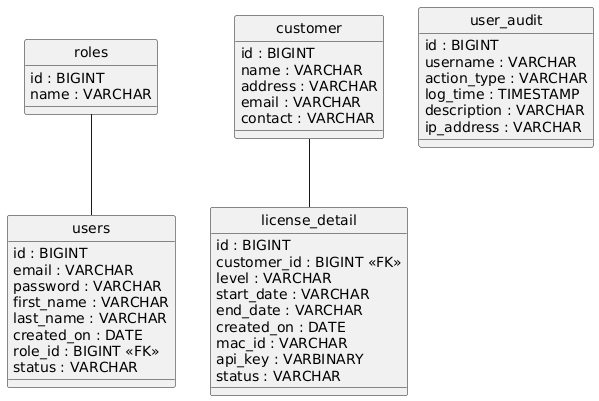

The diagram above was rendered by PlantUML. Its source (embedded in the PNG):
@startuml
hide circle
skinparam linetype ortho

entity "roles" as roles {
  id : BIGINT
  name : VARCHAR
}

entity "users" as users {
  id : BIGINT
  email : VARCHAR
  password : VARCHAR
  first_name : VARCHAR
  last_name : VARCHAR
  created_on : DATE
  role_id : BIGINT <<FK>>
  status : VARCHAR
}

entity "customer" as customer {
  id : BIGINT
  name : VARCHAR
  address : VARCHAR
  email : VARCHAR
  contact : VARCHAR
}

entity "license_detail" as license_detail {
  id : BIGINT
  customer_id : BIGINT <<FK>>
  level : VARCHAR
  start_date : VARCHAR
  end_date : VARCHAR
  created_on : DATE
  mac_id : VARCHAR
  api_key : VARBINARY
  status : VARCHAR
}

entity "user_audit" as user_audit {
  id : BIGINT
  username : VARCHAR
  action_type : VARCHAR
  log_time : TIMESTAMP
  description : VARCHAR
  ip_address : VARCHAR
}

roles -- users
customer -- license_detail
@enduml